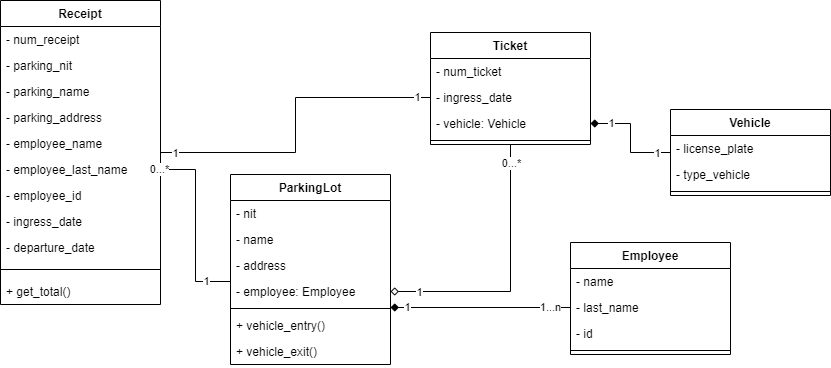

The diagram above was exported from draw.io. Its source (the exported page's mxGraphModel, read from the mxfile embedded in the PNG):
<mxGraphModel dx="1108" dy="482" grid="1" gridSize="10" guides="1" tooltips="1" connect="1" arrows="1" fold="1" page="1" pageScale="1" pageWidth="850" pageHeight="1100" background="none" math="0" shadow="0">
  <root>
    <mxCell id="0" />
    <mxCell id="1" parent="0" />
    <mxCell id="C9l3ITUfbJdRMwACnTEL-5" value="Receipt" style="swimlane;fontStyle=1;align=center;verticalAlign=top;childLayout=stackLayout;horizontal=1;startSize=26;horizontalStack=0;resizeParent=1;resizeParentMax=0;resizeLast=0;collapsible=1;marginBottom=0;" parent="1" vertex="1">
      <mxGeometry x="10" y="36" width="160" height="304" as="geometry" />
    </mxCell>
    <mxCell id="C9l3ITUfbJdRMwACnTEL-6" value="- num_receipt" style="text;strokeColor=none;fillColor=none;align=left;verticalAlign=top;spacingLeft=4;spacingRight=4;overflow=hidden;rotatable=0;points=[[0,0.5],[1,0.5]];portConstraint=eastwest;" parent="C9l3ITUfbJdRMwACnTEL-5" vertex="1">
      <mxGeometry y="26" width="160" height="26" as="geometry" />
    </mxCell>
    <mxCell id="C9l3ITUfbJdRMwACnTEL-33" value="- parking_nit" style="text;strokeColor=none;fillColor=none;align=left;verticalAlign=top;spacingLeft=4;spacingRight=4;overflow=hidden;rotatable=0;points=[[0,0.5],[1,0.5]];portConstraint=eastwest;" parent="C9l3ITUfbJdRMwACnTEL-5" vertex="1">
      <mxGeometry y="52" width="160" height="26" as="geometry" />
    </mxCell>
    <mxCell id="Pr5AC1DufUi1GIlXtm6_-1" value="- parking_name" style="text;strokeColor=none;fillColor=none;align=left;verticalAlign=top;spacingLeft=4;spacingRight=4;overflow=hidden;rotatable=0;points=[[0,0.5],[1,0.5]];portConstraint=eastwest;" vertex="1" parent="C9l3ITUfbJdRMwACnTEL-5">
      <mxGeometry y="78" width="160" height="26" as="geometry" />
    </mxCell>
    <mxCell id="dA4ZsqCulVxTs_I8Q6t1-1" value="- parking_address" style="text;strokeColor=none;fillColor=none;align=left;verticalAlign=top;spacingLeft=4;spacingRight=4;overflow=hidden;rotatable=0;points=[[0,0.5],[1,0.5]];portConstraint=eastwest;" parent="C9l3ITUfbJdRMwACnTEL-5" vertex="1">
      <mxGeometry y="104" width="160" height="26" as="geometry" />
    </mxCell>
    <mxCell id="dA4ZsqCulVxTs_I8Q6t1-15" value="- employee_name" style="text;strokeColor=none;fillColor=none;align=left;verticalAlign=top;spacingLeft=4;spacingRight=4;overflow=hidden;rotatable=0;points=[[0,0.5],[1,0.5]];portConstraint=eastwest;" parent="C9l3ITUfbJdRMwACnTEL-5" vertex="1">
      <mxGeometry y="130" width="160" height="26" as="geometry" />
    </mxCell>
    <mxCell id="C9l3ITUfbJdRMwACnTEL-35" value="- employee_last_name" style="text;strokeColor=none;fillColor=none;align=left;verticalAlign=top;spacingLeft=4;spacingRight=4;overflow=hidden;rotatable=0;points=[[0,0.5],[1,0.5]];portConstraint=eastwest;" parent="C9l3ITUfbJdRMwACnTEL-5" vertex="1">
      <mxGeometry y="156" width="160" height="26" as="geometry" />
    </mxCell>
    <mxCell id="O9YLdXx2NxTmL1cz3KAY-3" value="- employee_id" style="text;strokeColor=none;fillColor=none;align=left;verticalAlign=top;spacingLeft=4;spacingRight=4;overflow=hidden;rotatable=0;points=[[0,0.5],[1,0.5]];portConstraint=eastwest;" parent="C9l3ITUfbJdRMwACnTEL-5" vertex="1">
      <mxGeometry y="182" width="160" height="26" as="geometry" />
    </mxCell>
    <mxCell id="Pr5AC1DufUi1GIlXtm6_-2" value="- ingress_date" style="text;strokeColor=none;fillColor=none;align=left;verticalAlign=top;spacingLeft=4;spacingRight=4;overflow=hidden;rotatable=0;points=[[0,0.5],[1,0.5]];portConstraint=eastwest;" vertex="1" parent="C9l3ITUfbJdRMwACnTEL-5">
      <mxGeometry y="208" width="160" height="26" as="geometry" />
    </mxCell>
    <mxCell id="Pr5AC1DufUi1GIlXtm6_-3" value="- departure_date" style="text;strokeColor=none;fillColor=none;align=left;verticalAlign=top;spacingLeft=4;spacingRight=4;overflow=hidden;rotatable=0;points=[[0,0.5],[1,0.5]];portConstraint=eastwest;" vertex="1" parent="C9l3ITUfbJdRMwACnTEL-5">
      <mxGeometry y="234" width="160" height="26" as="geometry" />
    </mxCell>
    <mxCell id="C9l3ITUfbJdRMwACnTEL-7" value="" style="line;strokeWidth=1;fillColor=none;align=left;verticalAlign=middle;spacingTop=-1;spacingLeft=3;spacingRight=3;rotatable=0;labelPosition=right;points=[];portConstraint=eastwest;" parent="C9l3ITUfbJdRMwACnTEL-5" vertex="1">
      <mxGeometry y="260" width="160" height="18" as="geometry" />
    </mxCell>
    <mxCell id="C9l3ITUfbJdRMwACnTEL-8" value="+ get_total()" style="text;strokeColor=none;fillColor=none;align=left;verticalAlign=top;spacingLeft=4;spacingRight=4;overflow=hidden;rotatable=0;points=[[0,0.5],[1,0.5]];portConstraint=eastwest;" parent="C9l3ITUfbJdRMwACnTEL-5" vertex="1">
      <mxGeometry y="278" width="160" height="26" as="geometry" />
    </mxCell>
    <mxCell id="C9l3ITUfbJdRMwACnTEL-15" value="Vehicle" style="swimlane;fontStyle=1;align=center;verticalAlign=top;childLayout=stackLayout;horizontal=1;startSize=26;horizontalStack=0;resizeParent=1;resizeParentMax=0;resizeLast=0;collapsible=1;marginBottom=0;" parent="1" vertex="1">
      <mxGeometry x="680" y="145" width="160" height="86" as="geometry" />
    </mxCell>
    <mxCell id="O9YLdXx2NxTmL1cz3KAY-10" value="- license_plate" style="text;strokeColor=none;fillColor=none;align=left;verticalAlign=top;spacingLeft=4;spacingRight=4;overflow=hidden;rotatable=0;points=[[0,0.5],[1,0.5]];portConstraint=eastwest;" parent="C9l3ITUfbJdRMwACnTEL-15" vertex="1">
      <mxGeometry y="26" width="160" height="26" as="geometry" />
    </mxCell>
    <mxCell id="C9l3ITUfbJdRMwACnTEL-43" value="- type_vehicle" style="text;strokeColor=none;fillColor=none;align=left;verticalAlign=top;spacingLeft=4;spacingRight=4;overflow=hidden;rotatable=0;points=[[0,0.5],[1,0.5]];portConstraint=eastwest;" parent="C9l3ITUfbJdRMwACnTEL-15" vertex="1">
      <mxGeometry y="52" width="160" height="26" as="geometry" />
    </mxCell>
    <mxCell id="C9l3ITUfbJdRMwACnTEL-17" value="" style="line;strokeWidth=1;fillColor=none;align=left;verticalAlign=middle;spacingTop=-1;spacingLeft=3;spacingRight=3;rotatable=0;labelPosition=right;points=[];portConstraint=eastwest;" parent="C9l3ITUfbJdRMwACnTEL-15" vertex="1">
      <mxGeometry y="78" width="160" height="8" as="geometry" />
    </mxCell>
    <mxCell id="C9l3ITUfbJdRMwACnTEL-19" value="ParkingLot" style="swimlane;fontStyle=1;align=center;verticalAlign=top;childLayout=stackLayout;horizontal=1;startSize=26;horizontalStack=0;resizeParent=1;resizeParentMax=0;resizeLast=0;collapsible=1;marginBottom=0;" parent="1" vertex="1">
      <mxGeometry x="240" y="210" width="160" height="190" as="geometry" />
    </mxCell>
    <mxCell id="C9l3ITUfbJdRMwACnTEL-44" value="- nit" style="text;strokeColor=none;fillColor=none;align=left;verticalAlign=top;spacingLeft=4;spacingRight=4;overflow=hidden;rotatable=0;points=[[0,0.5],[1,0.5]];portConstraint=eastwest;" parent="C9l3ITUfbJdRMwACnTEL-19" vertex="1">
      <mxGeometry y="26" width="160" height="26" as="geometry" />
    </mxCell>
    <mxCell id="C9l3ITUfbJdRMwACnTEL-20" value="- name" style="text;strokeColor=none;fillColor=none;align=left;verticalAlign=top;spacingLeft=4;spacingRight=4;overflow=hidden;rotatable=0;points=[[0,0.5],[1,0.5]];portConstraint=eastwest;" parent="C9l3ITUfbJdRMwACnTEL-19" vertex="1">
      <mxGeometry y="52" width="160" height="26" as="geometry" />
    </mxCell>
    <mxCell id="C9l3ITUfbJdRMwACnTEL-45" value="- address" style="text;strokeColor=none;fillColor=none;align=left;verticalAlign=top;spacingLeft=4;spacingRight=4;overflow=hidden;rotatable=0;points=[[0,0.5],[1,0.5]];portConstraint=eastwest;" parent="C9l3ITUfbJdRMwACnTEL-19" vertex="1">
      <mxGeometry y="78" width="160" height="26" as="geometry" />
    </mxCell>
    <mxCell id="O9YLdXx2NxTmL1cz3KAY-11" value="- employee: Employee" style="text;strokeColor=none;fillColor=none;align=left;verticalAlign=top;spacingLeft=4;spacingRight=4;overflow=hidden;rotatable=0;points=[[0,0.5],[1,0.5]];portConstraint=eastwest;" parent="C9l3ITUfbJdRMwACnTEL-19" vertex="1">
      <mxGeometry y="104" width="160" height="26" as="geometry" />
    </mxCell>
    <mxCell id="C9l3ITUfbJdRMwACnTEL-21" value="" style="line;strokeWidth=1;fillColor=none;align=left;verticalAlign=middle;spacingTop=-1;spacingLeft=3;spacingRight=3;rotatable=0;labelPosition=right;points=[];portConstraint=eastwest;" parent="C9l3ITUfbJdRMwACnTEL-19" vertex="1">
      <mxGeometry y="130" width="160" height="8" as="geometry" />
    </mxCell>
    <mxCell id="dA4ZsqCulVxTs_I8Q6t1-24" value="+ vehicle_entry()" style="text;strokeColor=none;fillColor=none;align=left;verticalAlign=top;spacingLeft=4;spacingRight=4;overflow=hidden;rotatable=0;points=[[0,0.5],[1,0.5]];portConstraint=eastwest;" parent="C9l3ITUfbJdRMwACnTEL-19" vertex="1">
      <mxGeometry y="138" width="160" height="26" as="geometry" />
    </mxCell>
    <mxCell id="dA4ZsqCulVxTs_I8Q6t1-25" value="+ vehicle_exit()" style="text;strokeColor=none;fillColor=none;align=left;verticalAlign=top;spacingLeft=4;spacingRight=4;overflow=hidden;rotatable=0;points=[[0,0.5],[1,0.5]];portConstraint=eastwest;" parent="C9l3ITUfbJdRMwACnTEL-19" vertex="1">
      <mxGeometry y="164" width="160" height="26" as="geometry" />
    </mxCell>
    <mxCell id="C9l3ITUfbJdRMwACnTEL-23" value="Ticket" style="swimlane;fontStyle=1;align=center;verticalAlign=top;childLayout=stackLayout;horizontal=1;startSize=26;horizontalStack=0;resizeParent=1;resizeParentMax=0;resizeLast=0;collapsible=1;marginBottom=0;" parent="1" vertex="1">
      <mxGeometry x="440" y="68" width="160" height="112" as="geometry" />
    </mxCell>
    <mxCell id="C9l3ITUfbJdRMwACnTEL-24" value="- num_ticket" style="text;strokeColor=none;fillColor=none;align=left;verticalAlign=top;spacingLeft=4;spacingRight=4;overflow=hidden;rotatable=0;points=[[0,0.5],[1,0.5]];portConstraint=eastwest;" parent="C9l3ITUfbJdRMwACnTEL-23" vertex="1">
      <mxGeometry y="26" width="160" height="26" as="geometry" />
    </mxCell>
    <mxCell id="C9l3ITUfbJdRMwACnTEL-37" value="- ingress_date" style="text;strokeColor=none;fillColor=none;align=left;verticalAlign=top;spacingLeft=4;spacingRight=4;overflow=hidden;rotatable=0;points=[[0,0.5],[1,0.5]];portConstraint=eastwest;" parent="C9l3ITUfbJdRMwACnTEL-23" vertex="1">
      <mxGeometry y="52" width="160" height="26" as="geometry" />
    </mxCell>
    <mxCell id="C9l3ITUfbJdRMwACnTEL-38" value="- vehicle: Vehicle" style="text;strokeColor=none;fillColor=none;align=left;verticalAlign=top;spacingLeft=4;spacingRight=4;overflow=hidden;rotatable=0;points=[[0,0.5],[1,0.5]];portConstraint=eastwest;" parent="C9l3ITUfbJdRMwACnTEL-23" vertex="1">
      <mxGeometry y="78" width="160" height="26" as="geometry" />
    </mxCell>
    <mxCell id="C9l3ITUfbJdRMwACnTEL-25" value="" style="line;strokeWidth=1;fillColor=none;align=left;verticalAlign=middle;spacingTop=-1;spacingLeft=3;spacingRight=3;rotatable=0;labelPosition=right;points=[];portConstraint=eastwest;" parent="C9l3ITUfbJdRMwACnTEL-23" vertex="1">
      <mxGeometry y="104" width="160" height="8" as="geometry" />
    </mxCell>
    <mxCell id="C9l3ITUfbJdRMwACnTEL-27" value="Employee" style="swimlane;fontStyle=1;align=center;verticalAlign=top;childLayout=stackLayout;horizontal=1;startSize=26;horizontalStack=0;resizeParent=1;resizeParentMax=0;resizeLast=0;collapsible=1;marginBottom=0;" parent="1" vertex="1">
      <mxGeometry x="580" y="278" width="160" height="112" as="geometry" />
    </mxCell>
    <mxCell id="O9YLdXx2NxTmL1cz3KAY-7" value="- name" style="text;strokeColor=none;fillColor=none;align=left;verticalAlign=top;spacingLeft=4;spacingRight=4;overflow=hidden;rotatable=0;points=[[0,0.5],[1,0.5]];portConstraint=eastwest;" parent="C9l3ITUfbJdRMwACnTEL-27" vertex="1">
      <mxGeometry y="26" width="160" height="26" as="geometry" />
    </mxCell>
    <mxCell id="C9l3ITUfbJdRMwACnTEL-41" value="- last_name" style="text;strokeColor=none;fillColor=none;align=left;verticalAlign=top;spacingLeft=4;spacingRight=4;overflow=hidden;rotatable=0;points=[[0,0.5],[1,0.5]];portConstraint=eastwest;" parent="C9l3ITUfbJdRMwACnTEL-27" vertex="1">
      <mxGeometry y="52" width="160" height="26" as="geometry" />
    </mxCell>
    <mxCell id="O9YLdXx2NxTmL1cz3KAY-8" value="- id" style="text;strokeColor=none;fillColor=none;align=left;verticalAlign=top;spacingLeft=4;spacingRight=4;overflow=hidden;rotatable=0;points=[[0,0.5],[1,0.5]];portConstraint=eastwest;" parent="C9l3ITUfbJdRMwACnTEL-27" vertex="1">
      <mxGeometry y="78" width="160" height="26" as="geometry" />
    </mxCell>
    <mxCell id="C9l3ITUfbJdRMwACnTEL-29" value="" style="line;strokeWidth=1;fillColor=none;align=left;verticalAlign=middle;spacingTop=-1;spacingLeft=3;spacingRight=3;rotatable=0;labelPosition=right;points=[];portConstraint=eastwest;" parent="C9l3ITUfbJdRMwACnTEL-27" vertex="1">
      <mxGeometry y="104" width="160" height="8" as="geometry" />
    </mxCell>
    <mxCell id="O9YLdXx2NxTmL1cz3KAY-12" style="edgeStyle=orthogonalEdgeStyle;rounded=0;orthogonalLoop=1;jettySize=auto;html=1;entryX=1;entryY=0.5;entryDx=0;entryDy=0;endArrow=diamond;endFill=0;" parent="1" source="C9l3ITUfbJdRMwACnTEL-23" target="O9YLdXx2NxTmL1cz3KAY-11" edge="1">
      <mxGeometry relative="1" as="geometry">
        <mxPoint x="533.3599999999999" y="247.01199999999994" as="sourcePoint" />
      </mxGeometry>
    </mxCell>
    <mxCell id="dA4ZsqCulVxTs_I8Q6t1-5" value="0...*" style="edgeLabel;html=1;align=center;verticalAlign=middle;resizable=0;points=[];" parent="O9YLdXx2NxTmL1cz3KAY-12" vertex="1" connectable="0">
      <mxGeometry x="-0.8648" relative="1" as="geometry">
        <mxPoint as="offset" />
      </mxGeometry>
    </mxCell>
    <mxCell id="dA4ZsqCulVxTs_I8Q6t1-6" value="1" style="edgeLabel;html=1;align=center;verticalAlign=middle;resizable=0;points=[];" parent="O9YLdXx2NxTmL1cz3KAY-12" vertex="1" connectable="0">
      <mxGeometry x="0.7294" relative="1" as="geometry">
        <mxPoint x="-8" as="offset" />
      </mxGeometry>
    </mxCell>
    <mxCell id="O9YLdXx2NxTmL1cz3KAY-19" style="edgeStyle=orthogonalEdgeStyle;rounded=0;orthogonalLoop=1;jettySize=auto;html=1;endArrow=diamond;endFill=1;" parent="1" source="C9l3ITUfbJdRMwACnTEL-41" edge="1">
      <mxGeometry relative="1" as="geometry">
        <mxPoint x="400" y="343" as="targetPoint" />
      </mxGeometry>
    </mxCell>
    <mxCell id="O9YLdXx2NxTmL1cz3KAY-20" value="1...n" style="edgeLabel;html=1;align=center;verticalAlign=middle;resizable=0;points=[];" parent="O9YLdXx2NxTmL1cz3KAY-19" connectable="0" vertex="1">
      <mxGeometry x="-0.7689" y="3" relative="1" as="geometry">
        <mxPoint y="-4" as="offset" />
      </mxGeometry>
    </mxCell>
    <mxCell id="dA4ZsqCulVxTs_I8Q6t1-7" value="1" style="edgeLabel;html=1;align=center;verticalAlign=middle;resizable=0;points=[];" parent="O9YLdXx2NxTmL1cz3KAY-19" vertex="1" connectable="0">
      <mxGeometry x="0.8293" y="2" relative="1" as="geometry">
        <mxPoint x="1" y="-3" as="offset" />
      </mxGeometry>
    </mxCell>
    <mxCell id="O9YLdXx2NxTmL1cz3KAY-21" style="edgeStyle=orthogonalEdgeStyle;rounded=0;orthogonalLoop=1;jettySize=auto;html=1;endArrow=diamond;endFill=1;" parent="1" source="C9l3ITUfbJdRMwACnTEL-15" target="C9l3ITUfbJdRMwACnTEL-38" edge="1">
      <mxGeometry relative="1" as="geometry" />
    </mxCell>
    <mxCell id="dA4ZsqCulVxTs_I8Q6t1-3" value="1" style="edgeLabel;html=1;align=center;verticalAlign=middle;resizable=0;points=[];" parent="O9YLdXx2NxTmL1cz3KAY-21" vertex="1" connectable="0">
      <mxGeometry x="0.5238" relative="1" as="geometry">
        <mxPoint x="-6" y="-1" as="offset" />
      </mxGeometry>
    </mxCell>
    <mxCell id="dA4ZsqCulVxTs_I8Q6t1-4" value="1" style="edgeLabel;html=1;align=center;verticalAlign=middle;resizable=0;points=[];" parent="O9YLdXx2NxTmL1cz3KAY-21" vertex="1" connectable="0">
      <mxGeometry x="-0.8367" relative="1" as="geometry">
        <mxPoint x="-5" as="offset" />
      </mxGeometry>
    </mxCell>
    <mxCell id="dA4ZsqCulVxTs_I8Q6t1-11" style="edgeStyle=orthogonalEdgeStyle;rounded=0;orthogonalLoop=1;jettySize=auto;html=1;endArrow=none;endFill=0;" parent="1" source="C9l3ITUfbJdRMwACnTEL-37" target="C9l3ITUfbJdRMwACnTEL-5" edge="1">
      <mxGeometry relative="1" as="geometry" />
    </mxCell>
    <mxCell id="dA4ZsqCulVxTs_I8Q6t1-12" value="1" style="edgeLabel;html=1;align=center;verticalAlign=middle;resizable=0;points=[];" parent="dA4ZsqCulVxTs_I8Q6t1-11" vertex="1" connectable="0">
      <mxGeometry x="-0.9148" y="-1" relative="1" as="geometry">
        <mxPoint as="offset" />
      </mxGeometry>
    </mxCell>
    <mxCell id="dA4ZsqCulVxTs_I8Q6t1-13" value="1" style="edgeLabel;html=1;align=center;verticalAlign=middle;resizable=0;points=[];" parent="dA4ZsqCulVxTs_I8Q6t1-11" vertex="1" connectable="0">
      <mxGeometry x="0.9148" relative="1" as="geometry">
        <mxPoint as="offset" />
      </mxGeometry>
    </mxCell>
    <mxCell id="dA4ZsqCulVxTs_I8Q6t1-14" style="edgeStyle=orthogonalEdgeStyle;rounded=0;orthogonalLoop=1;jettySize=auto;html=1;entryX=1;entryY=0.5;entryDx=0;entryDy=0;endArrow=none;endFill=0;" parent="1" source="O9YLdXx2NxTmL1cz3KAY-11" target="O9YLdXx2NxTmL1cz3KAY-3" edge="1">
      <mxGeometry relative="1" as="geometry">
        <Array as="points">
          <mxPoint x="205" y="317" />
          <mxPoint x="205" y="205" />
        </Array>
      </mxGeometry>
    </mxCell>
    <mxCell id="dA4ZsqCulVxTs_I8Q6t1-22" value="1" style="edgeLabel;html=1;align=center;verticalAlign=middle;resizable=0;points=[];" parent="dA4ZsqCulVxTs_I8Q6t1-14" vertex="1" connectable="0">
      <mxGeometry x="-0.6813" y="1" relative="1" as="geometry">
        <mxPoint x="8" y="-2" as="offset" />
      </mxGeometry>
    </mxCell>
    <mxCell id="dA4ZsqCulVxTs_I8Q6t1-23" value="0...*" style="edgeLabel;html=1;align=center;verticalAlign=middle;resizable=0;points=[];" parent="dA4ZsqCulVxTs_I8Q6t1-14" vertex="1" connectable="0">
      <mxGeometry x="0.6593" y="1" relative="1" as="geometry">
        <mxPoint x="-11" y="-2" as="offset" />
      </mxGeometry>
    </mxCell>
  </root>
</mxGraphModel>